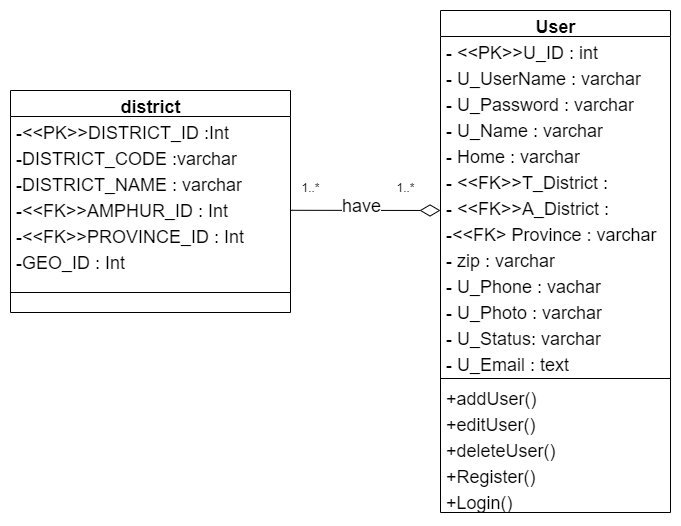

The diagram above was exported from draw.io. Its source (the exported page's mxGraphModel, read from the mxfile embedded in the PNG):
<mxGraphModel dx="2272" dy="746" grid="1" gridSize="10" guides="1" tooltips="1" connect="1" arrows="1" fold="1" page="1" pageScale="1" pageWidth="850" pageHeight="1100" math="0" shadow="0">
  <root>
    <mxCell id="0" />
    <mxCell id="1" parent="0" />
    <mxCell id="M6eMBOTP_Qp-Fxk8xOvp-7" value="User" style="swimlane;html=1;fontStyle=1;align=center;verticalAlign=top;childLayout=stackLayout;horizontal=1;startSize=26;horizontalStack=0;resizeParent=1;resizeLast=0;collapsible=1;marginBottom=0;swimlaneFillColor=#ffffff;rounded=0;shadow=0;comic=0;labelBackgroundColor=none;strokeWidth=1;fillColor=none;fontFamily=Helvetica;fontSize=18;" vertex="1" parent="1">
      <mxGeometry x="-360" y="120" width="230" height="502" as="geometry" />
    </mxCell>
    <mxCell id="M6eMBOTP_Qp-Fxk8xOvp-8" value="- &amp;lt;&amp;lt;PK&amp;gt;&amp;gt;U_ID : int" style="text;html=1;strokeColor=none;fillColor=none;align=left;verticalAlign=top;spacingLeft=4;spacingRight=4;whiteSpace=wrap;overflow=hidden;rotatable=0;points=[[0,0.5],[1,0.5]];portConstraint=eastwest;fontFamily=Helvetica;fontSize=18;" vertex="1" parent="M6eMBOTP_Qp-Fxk8xOvp-7">
      <mxGeometry y="26" width="230" height="26" as="geometry" />
    </mxCell>
    <mxCell id="M6eMBOTP_Qp-Fxk8xOvp-9" value="- U_UserName : varchar" style="text;html=1;strokeColor=none;fillColor=none;align=left;verticalAlign=top;spacingLeft=4;spacingRight=4;whiteSpace=wrap;overflow=hidden;rotatable=0;points=[[0,0.5],[1,0.5]];portConstraint=eastwest;fontFamily=Helvetica;fontSize=18;" vertex="1" parent="M6eMBOTP_Qp-Fxk8xOvp-7">
      <mxGeometry y="52" width="230" height="26" as="geometry" />
    </mxCell>
    <mxCell id="M6eMBOTP_Qp-Fxk8xOvp-10" value="- U_Password : varchar" style="text;html=1;strokeColor=none;fillColor=none;align=left;verticalAlign=top;spacingLeft=4;spacingRight=4;whiteSpace=wrap;overflow=hidden;rotatable=0;points=[[0,0.5],[1,0.5]];portConstraint=eastwest;fontFamily=Helvetica;fontSize=18;" vertex="1" parent="M6eMBOTP_Qp-Fxk8xOvp-7">
      <mxGeometry y="78" width="230" height="26" as="geometry" />
    </mxCell>
    <mxCell id="M6eMBOTP_Qp-Fxk8xOvp-11" value="- U_Name : varchar" style="text;html=1;strokeColor=none;fillColor=none;align=left;verticalAlign=top;spacingLeft=4;spacingRight=4;whiteSpace=wrap;overflow=hidden;rotatable=0;points=[[0,0.5],[1,0.5]];portConstraint=eastwest;fontFamily=Helvetica;fontSize=18;" vertex="1" parent="M6eMBOTP_Qp-Fxk8xOvp-7">
      <mxGeometry y="104" width="230" height="26" as="geometry" />
    </mxCell>
    <mxCell id="M6eMBOTP_Qp-Fxk8xOvp-12" value="- Home : varchar" style="text;html=1;strokeColor=none;fillColor=none;align=left;verticalAlign=top;spacingLeft=4;spacingRight=4;whiteSpace=wrap;overflow=hidden;rotatable=0;points=[[0,0.5],[1,0.5]];portConstraint=eastwest;fontFamily=Helvetica;fontSize=18;" vertex="1" parent="M6eMBOTP_Qp-Fxk8xOvp-7">
      <mxGeometry y="130" width="230" height="26" as="geometry" />
    </mxCell>
    <mxCell id="M6eMBOTP_Qp-Fxk8xOvp-13" value="- &amp;lt;&amp;lt;FK&amp;gt;&amp;gt;T_District : varchar" style="text;html=1;strokeColor=none;fillColor=none;align=left;verticalAlign=top;spacingLeft=4;spacingRight=4;whiteSpace=wrap;overflow=hidden;rotatable=0;points=[[0,0.5],[1,0.5]];portConstraint=eastwest;fontFamily=Helvetica;fontSize=18;" vertex="1" parent="M6eMBOTP_Qp-Fxk8xOvp-7">
      <mxGeometry y="156" width="230" height="26" as="geometry" />
    </mxCell>
    <mxCell id="M6eMBOTP_Qp-Fxk8xOvp-14" value="- &amp;lt;&amp;lt;FK&amp;gt;&amp;gt;A_District : varchar" style="text;html=1;strokeColor=none;fillColor=none;align=left;verticalAlign=top;spacingLeft=4;spacingRight=4;whiteSpace=wrap;overflow=hidden;rotatable=0;points=[[0,0.5],[1,0.5]];portConstraint=eastwest;fontFamily=Helvetica;fontSize=18;" vertex="1" parent="M6eMBOTP_Qp-Fxk8xOvp-7">
      <mxGeometry y="182" width="230" height="26" as="geometry" />
    </mxCell>
    <mxCell id="M6eMBOTP_Qp-Fxk8xOvp-15" value="-&amp;lt;&amp;lt;FK&amp;gt; Province : varchar" style="text;html=1;strokeColor=none;fillColor=none;align=left;verticalAlign=top;spacingLeft=4;spacingRight=4;whiteSpace=wrap;overflow=hidden;rotatable=0;points=[[0,0.5],[1,0.5]];portConstraint=eastwest;fontFamily=Helvetica;fontSize=18;" vertex="1" parent="M6eMBOTP_Qp-Fxk8xOvp-7">
      <mxGeometry y="208" width="230" height="26" as="geometry" />
    </mxCell>
    <mxCell id="M6eMBOTP_Qp-Fxk8xOvp-16" value="- zip : varchar" style="text;html=1;strokeColor=none;fillColor=none;align=left;verticalAlign=top;spacingLeft=4;spacingRight=4;whiteSpace=wrap;overflow=hidden;rotatable=0;points=[[0,0.5],[1,0.5]];portConstraint=eastwest;fontFamily=Helvetica;fontSize=18;" vertex="1" parent="M6eMBOTP_Qp-Fxk8xOvp-7">
      <mxGeometry y="234" width="230" height="26" as="geometry" />
    </mxCell>
    <mxCell id="M6eMBOTP_Qp-Fxk8xOvp-17" value="- U_Phone : vachar" style="text;html=1;strokeColor=none;fillColor=none;align=left;verticalAlign=top;spacingLeft=4;spacingRight=4;whiteSpace=wrap;overflow=hidden;rotatable=0;points=[[0,0.5],[1,0.5]];portConstraint=eastwest;fontFamily=Helvetica;fontSize=18;" vertex="1" parent="M6eMBOTP_Qp-Fxk8xOvp-7">
      <mxGeometry y="260" width="230" height="26" as="geometry" />
    </mxCell>
    <mxCell id="M6eMBOTP_Qp-Fxk8xOvp-18" value="- U_Photo : varchar" style="text;html=1;strokeColor=none;fillColor=none;align=left;verticalAlign=top;spacingLeft=4;spacingRight=4;whiteSpace=wrap;overflow=hidden;rotatable=0;points=[[0,0.5],[1,0.5]];portConstraint=eastwest;fontFamily=Helvetica;fontSize=18;" vertex="1" parent="M6eMBOTP_Qp-Fxk8xOvp-7">
      <mxGeometry y="286" width="230" height="26" as="geometry" />
    </mxCell>
    <mxCell id="M6eMBOTP_Qp-Fxk8xOvp-19" value="- U_Status: varchar" style="text;html=1;strokeColor=none;fillColor=none;align=left;verticalAlign=top;spacingLeft=4;spacingRight=4;whiteSpace=wrap;overflow=hidden;rotatable=0;points=[[0,0.5],[1,0.5]];portConstraint=eastwest;fontFamily=Helvetica;fontSize=18;" vertex="1" parent="M6eMBOTP_Qp-Fxk8xOvp-7">
      <mxGeometry y="312" width="230" height="26" as="geometry" />
    </mxCell>
    <mxCell id="M6eMBOTP_Qp-Fxk8xOvp-20" value="- U_Email : text" style="text;html=1;strokeColor=none;fillColor=none;align=left;verticalAlign=top;spacingLeft=4;spacingRight=4;whiteSpace=wrap;overflow=hidden;rotatable=0;points=[[0,0.5],[1,0.5]];portConstraint=eastwest;fontFamily=Helvetica;fontSize=18;" vertex="1" parent="M6eMBOTP_Qp-Fxk8xOvp-7">
      <mxGeometry y="338" width="230" height="26" as="geometry" />
    </mxCell>
    <mxCell id="M6eMBOTP_Qp-Fxk8xOvp-21" value="" style="line;html=1;strokeWidth=1;fillColor=none;align=left;verticalAlign=middle;spacingTop=-1;spacingLeft=3;spacingRight=3;rotatable=0;labelPosition=right;points=[];portConstraint=eastwest;fontFamily=Helvetica;fontSize=18;" vertex="1" parent="M6eMBOTP_Qp-Fxk8xOvp-7">
      <mxGeometry y="364" width="230" height="8" as="geometry" />
    </mxCell>
    <mxCell id="M6eMBOTP_Qp-Fxk8xOvp-22" value="+addUser()" style="text;html=1;strokeColor=none;fillColor=none;align=left;verticalAlign=top;spacingLeft=4;spacingRight=4;whiteSpace=wrap;overflow=hidden;rotatable=0;points=[[0,0.5],[1,0.5]];portConstraint=eastwest;fontFamily=Helvetica;fontSize=18;" vertex="1" parent="M6eMBOTP_Qp-Fxk8xOvp-7">
      <mxGeometry y="372" width="230" height="26" as="geometry" />
    </mxCell>
    <mxCell id="M6eMBOTP_Qp-Fxk8xOvp-23" value="+editUser()" style="text;html=1;strokeColor=none;fillColor=none;align=left;verticalAlign=top;spacingLeft=4;spacingRight=4;whiteSpace=wrap;overflow=hidden;rotatable=0;points=[[0,0.5],[1,0.5]];portConstraint=eastwest;fontFamily=Helvetica;fontSize=18;" vertex="1" parent="M6eMBOTP_Qp-Fxk8xOvp-7">
      <mxGeometry y="398" width="230" height="26" as="geometry" />
    </mxCell>
    <mxCell id="M6eMBOTP_Qp-Fxk8xOvp-24" value="+deleteUser()" style="text;html=1;strokeColor=none;fillColor=none;align=left;verticalAlign=top;spacingLeft=4;spacingRight=4;whiteSpace=wrap;overflow=hidden;rotatable=0;points=[[0,0.5],[1,0.5]];portConstraint=eastwest;fontFamily=Helvetica;fontSize=18;" vertex="1" parent="M6eMBOTP_Qp-Fxk8xOvp-7">
      <mxGeometry y="424" width="230" height="26" as="geometry" />
    </mxCell>
    <mxCell id="M6eMBOTP_Qp-Fxk8xOvp-25" value="+Register()" style="text;html=1;strokeColor=none;fillColor=none;align=left;verticalAlign=top;spacingLeft=4;spacingRight=4;whiteSpace=wrap;overflow=hidden;rotatable=0;points=[[0,0.5],[1,0.5]];portConstraint=eastwest;fontFamily=Helvetica;fontSize=18;" vertex="1" parent="M6eMBOTP_Qp-Fxk8xOvp-7">
      <mxGeometry y="450" width="230" height="26" as="geometry" />
    </mxCell>
    <mxCell id="M6eMBOTP_Qp-Fxk8xOvp-26" value="+Login()" style="text;html=1;strokeColor=none;fillColor=none;align=left;verticalAlign=top;spacingLeft=4;spacingRight=4;whiteSpace=wrap;overflow=hidden;rotatable=0;points=[[0,0.5],[1,0.5]];portConstraint=eastwest;fontFamily=Helvetica;fontSize=18;" vertex="1" parent="M6eMBOTP_Qp-Fxk8xOvp-7">
      <mxGeometry y="476" width="230" height="26" as="geometry" />
    </mxCell>
    <mxCell id="M6eMBOTP_Qp-Fxk8xOvp-27" value="" style="edgeStyle=orthogonalEdgeStyle;rounded=0;orthogonalLoop=1;jettySize=auto;html=1;endArrow=diamondThin;endFill=0;endSize=18;strokeWidth=1;fontSize=18;exitX=0.998;exitY=0.838;exitDx=0;exitDy=0;exitPerimeter=0;entryX=0;entryY=0.692;entryDx=0;entryDy=0;entryPerimeter=0;" edge="1" parent="1" target="M6eMBOTP_Qp-Fxk8xOvp-14">
      <mxGeometry relative="1" as="geometry">
        <mxPoint x="-510.55999999999995" y="319.7880000000001" as="sourcePoint" />
        <mxPoint x="-370" y="170" as="targetPoint" />
        <Array as="points">
          <mxPoint x="-508" y="320" />
        </Array>
      </mxGeometry>
    </mxCell>
    <mxCell id="M6eMBOTP_Qp-Fxk8xOvp-28" value="have" style="text;html=1;align=center;verticalAlign=middle;resizable=0;points=[];labelBackgroundColor=#ffffff;fontSize=18;" vertex="1" connectable="0" parent="M6eMBOTP_Qp-Fxk8xOvp-27">
      <mxGeometry x="0.0584" y="1" relative="1" as="geometry">
        <mxPoint x="-9.04" y="-3.89" as="offset" />
      </mxGeometry>
    </mxCell>
    <mxCell id="M6eMBOTP_Qp-Fxk8xOvp-29" value="1..*" style="text;html=1;align=center;verticalAlign=middle;resizable=0;points=[];autosize=1;" vertex="1" parent="1">
      <mxGeometry x="-505" y="287" width="30" height="20" as="geometry" />
    </mxCell>
    <mxCell id="M6eMBOTP_Qp-Fxk8xOvp-30" value="1..*" style="text;html=1;align=center;verticalAlign=middle;resizable=0;points=[];autosize=1;" vertex="1" parent="1">
      <mxGeometry x="-410" y="287" width="30" height="20" as="geometry" />
    </mxCell>
    <mxCell id="M6eMBOTP_Qp-Fxk8xOvp-31" value="district" style="swimlane;html=1;fontStyle=1;align=center;verticalAlign=top;childLayout=stackLayout;horizontal=1;startSize=26;horizontalStack=0;resizeParent=1;resizeLast=0;collapsible=1;marginBottom=0;swimlaneFillColor=#ffffff;rounded=0;shadow=0;comic=0;labelBackgroundColor=none;strokeWidth=1;fillColor=none;fontFamily=Helvetica;fontSize=18;" vertex="1" parent="1">
      <mxGeometry x="-790" y="200" width="280" height="222" as="geometry" />
    </mxCell>
    <mxCell id="M6eMBOTP_Qp-Fxk8xOvp-32" value="-&amp;lt;&amp;lt;PK&amp;gt;&amp;gt;DISTRICT_ID :Int" style="text;html=1;strokeColor=none;fillColor=none;align=left;verticalAlign=top;spacingLeft=4;spacingRight=4;whiteSpace=wrap;overflow=hidden;rotatable=0;points=[[0,0.5],[1,0.5]];portConstraint=eastwest;fontFamily=Helvetica;fontSize=18;" vertex="1" parent="M6eMBOTP_Qp-Fxk8xOvp-31">
      <mxGeometry y="26" width="280" height="26" as="geometry" />
    </mxCell>
    <mxCell id="M6eMBOTP_Qp-Fxk8xOvp-33" value="-DISTRICT_CODE :varchar" style="text;html=1;strokeColor=none;fillColor=none;align=left;verticalAlign=top;spacingLeft=4;spacingRight=4;whiteSpace=wrap;overflow=hidden;rotatable=0;points=[[0,0.5],[1,0.5]];portConstraint=eastwest;fontFamily=Helvetica;fontSize=18;" vertex="1" parent="M6eMBOTP_Qp-Fxk8xOvp-31">
      <mxGeometry y="52" width="280" height="26" as="geometry" />
    </mxCell>
    <mxCell id="M6eMBOTP_Qp-Fxk8xOvp-34" value="-DISTRICT_NAME : varchar" style="text;html=1;strokeColor=none;fillColor=none;align=left;verticalAlign=top;spacingLeft=4;spacingRight=4;whiteSpace=wrap;overflow=hidden;rotatable=0;points=[[0,0.5],[1,0.5]];portConstraint=eastwest;fontFamily=Helvetica;fontSize=18;" vertex="1" parent="M6eMBOTP_Qp-Fxk8xOvp-31">
      <mxGeometry y="78" width="280" height="26" as="geometry" />
    </mxCell>
    <mxCell id="M6eMBOTP_Qp-Fxk8xOvp-35" value="-&amp;lt;&amp;lt;FK&amp;gt;&amp;gt;AMPHUR_ID : Int" style="text;html=1;strokeColor=none;fillColor=none;align=left;verticalAlign=top;spacingLeft=4;spacingRight=4;whiteSpace=wrap;overflow=hidden;rotatable=0;points=[[0,0.5],[1,0.5]];portConstraint=eastwest;fontFamily=Helvetica;fontSize=18;" vertex="1" parent="M6eMBOTP_Qp-Fxk8xOvp-31">
      <mxGeometry y="104" width="280" height="26" as="geometry" />
    </mxCell>
    <mxCell id="M6eMBOTP_Qp-Fxk8xOvp-36" value="-&amp;lt;&amp;lt;FK&amp;gt;&amp;gt;PROVINCE_ID : Int" style="text;html=1;strokeColor=none;fillColor=none;align=left;verticalAlign=top;spacingLeft=4;spacingRight=4;whiteSpace=wrap;overflow=hidden;rotatable=0;points=[[0,0.5],[1,0.5]];portConstraint=eastwest;fontFamily=Helvetica;fontSize=18;" vertex="1" parent="M6eMBOTP_Qp-Fxk8xOvp-31">
      <mxGeometry y="130" width="280" height="26" as="geometry" />
    </mxCell>
    <mxCell id="M6eMBOTP_Qp-Fxk8xOvp-37" value="-GEO_ID : Int" style="text;html=1;strokeColor=none;fillColor=none;align=left;verticalAlign=top;spacingLeft=4;spacingRight=4;whiteSpace=wrap;overflow=hidden;rotatable=0;points=[[0,0.5],[1,0.5]];portConstraint=eastwest;fontFamily=Helvetica;fontSize=18;" vertex="1" parent="M6eMBOTP_Qp-Fxk8xOvp-31">
      <mxGeometry y="156" width="280" height="26" as="geometry" />
    </mxCell>
    <mxCell id="M6eMBOTP_Qp-Fxk8xOvp-38" value="" style="line;html=1;strokeWidth=1;fillColor=none;align=left;verticalAlign=middle;spacingTop=-1;spacingLeft=3;spacingRight=3;rotatable=0;labelPosition=right;points=[];portConstraint=eastwest;fontFamily=Helvetica;fontSize=18;" vertex="1" parent="M6eMBOTP_Qp-Fxk8xOvp-31">
      <mxGeometry y="182" width="280" height="40" as="geometry" />
    </mxCell>
  </root>
</mxGraphModel>